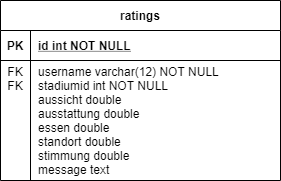

The diagram above was exported from draw.io. Its source (the exported page's mxGraphModel, read from the mxfile embedded in the PNG):
<mxGraphModel dx="1422" dy="822" grid="1" gridSize="10" guides="1" tooltips="1" connect="1" arrows="1" fold="1" page="1" pageScale="1" pageWidth="827" pageHeight="1169" math="0" shadow="0" extFonts="Permanent Marker^https://fonts.googleapis.com/css?family=Permanent+Marker">
  <root>
    <mxCell id="0" />
    <mxCell id="1" parent="0" />
    <mxCell id="2" value="ratings" style="shape=table;startSize=30;container=1;collapsible=1;childLayout=tableLayout;fixedRows=1;rowLines=0;fontStyle=1;align=center;resizeLast=1;" vertex="1" parent="1">
      <mxGeometry x="40" y="840" width="280" height="180" as="geometry" />
    </mxCell>
    <mxCell id="3" value="" style="shape=partialRectangle;collapsible=0;dropTarget=0;pointerEvents=0;fillColor=none;top=0;left=0;bottom=1;right=0;points=[[0,0.5],[1,0.5]];portConstraint=eastwest;" vertex="1" parent="2">
      <mxGeometry y="30" width="280" height="30" as="geometry" />
    </mxCell>
    <mxCell id="4" value="PK" style="shape=partialRectangle;connectable=0;fillColor=none;top=0;left=0;bottom=0;right=0;fontStyle=1;overflow=hidden;" vertex="1" parent="3">
      <mxGeometry width="30" height="30" as="geometry" />
    </mxCell>
    <mxCell id="5" value="id int NOT NULL" style="shape=partialRectangle;connectable=0;fillColor=none;top=0;left=0;bottom=0;right=0;align=left;spacingLeft=6;fontStyle=5;overflow=hidden;" vertex="1" parent="3">
      <mxGeometry x="30" width="250" height="30" as="geometry" />
    </mxCell>
    <mxCell id="6" value="" style="shape=partialRectangle;collapsible=0;dropTarget=0;pointerEvents=0;fillColor=none;top=0;left=0;bottom=0;right=0;points=[[0,0.5],[1,0.5]];portConstraint=eastwest;" vertex="1" parent="2">
      <mxGeometry y="60" width="280" height="120" as="geometry" />
    </mxCell>
    <mxCell id="7" value="FK&#10;FK&#10;&#10;&#10;&#10;&#10;&#10;" style="shape=partialRectangle;connectable=0;fillColor=none;top=0;left=0;bottom=0;right=0;editable=1;overflow=hidden;" vertex="1" parent="6">
      <mxGeometry width="30" height="120" as="geometry" />
    </mxCell>
    <mxCell id="8" value="username varchar(12) NOT NULL&#10;stadiumid int NOT NULL&#10;aussicht double&#10;ausstattung double&#10;essen double&#10;standort double&#10;stimmung double&#10;message text" style="shape=partialRectangle;connectable=0;fillColor=none;top=0;left=0;bottom=0;right=0;align=left;spacingLeft=6;overflow=hidden;" vertex="1" parent="6">
      <mxGeometry x="30" width="250" height="120" as="geometry" />
    </mxCell>
  </root>
</mxGraphModel>